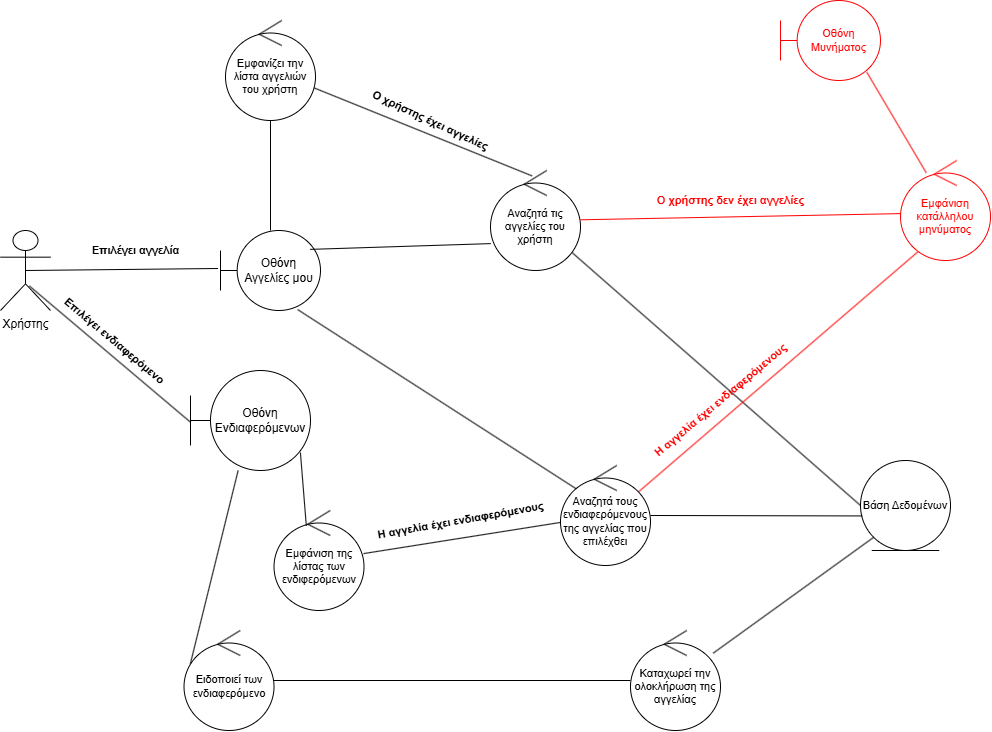

The diagram above was exported from draw.io. Its source (the exported page's mxGraphModel, read from the mxfile embedded in the PNG):
<mxGraphModel dx="2318" dy="1922" grid="1" gridSize="10" guides="1" tooltips="1" connect="1" arrows="1" fold="1" page="1" pageScale="1" pageWidth="827" pageHeight="1169" math="0" shadow="0">
  <root>
    <mxCell id="0" />
    <mxCell id="1" parent="0" />
    <mxCell id="GffI70yT_Q570ghae7ZA-1" value="Χρήστης" style="shape=umlActor;verticalLabelPosition=bottom;verticalAlign=top;html=1;align=center;" parent="1" vertex="1">
      <mxGeometry x="-810" y="120" width="50" height="80" as="geometry" />
    </mxCell>
    <mxCell id="GffI70yT_Q570ghae7ZA-22" style="edgeStyle=none;shape=connector;rounded=0;orthogonalLoop=1;jettySize=auto;html=1;strokeColor=default;align=center;verticalAlign=middle;fontFamily=Helvetica;fontSize=11;fontColor=default;labelBackgroundColor=default;startFill=0;endArrow=none;" parent="1" source="GffI70yT_Q570ghae7ZA-3" target="GffI70yT_Q570ghae7ZA-17" edge="1">
      <mxGeometry relative="1" as="geometry" />
    </mxCell>
    <mxCell id="GffI70yT_Q570ghae7ZA-3" value="Οθόνη Αγγελίες μου" style="shape=umlBoundary;whiteSpace=wrap;html=1;" parent="1" vertex="1">
      <mxGeometry x="-590" y="120" width="100" height="80" as="geometry" />
    </mxCell>
    <mxCell id="GffI70yT_Q570ghae7ZA-6" style="shape=connector;rounded=0;orthogonalLoop=1;jettySize=auto;html=1;exitX=0.5;exitY=0.5;exitDx=0;exitDy=0;exitPerimeter=0;entryX=-0.025;entryY=0.475;entryDx=0;entryDy=0;entryPerimeter=0;strokeColor=default;align=center;verticalAlign=middle;fontFamily=Helvetica;fontSize=11;fontColor=default;labelBackgroundColor=default;startFill=0;endArrow=none;" parent="1" source="GffI70yT_Q570ghae7ZA-1" target="GffI70yT_Q570ghae7ZA-3" edge="1">
      <mxGeometry relative="1" as="geometry" />
    </mxCell>
    <mxCell id="GffI70yT_Q570ghae7ZA-8" value="Επιλέγει αγγελία" style="text;align=center;fontStyle=1;verticalAlign=middle;spacingLeft=3;spacingRight=3;strokeColor=none;rotatable=0;points=[[0,0.5],[1,0.5]];portConstraint=eastwest;html=1;fontFamily=Helvetica;fontSize=11;fontColor=default;labelBackgroundColor=none;" parent="1" vertex="1">
      <mxGeometry x="-730" y="130" width="110" height="20" as="geometry" />
    </mxCell>
    <mxCell id="GffI70yT_Q570ghae7ZA-14" style="edgeStyle=none;shape=connector;rounded=0;orthogonalLoop=1;jettySize=auto;html=1;entryX=0;entryY=0.5;entryDx=0;entryDy=0;strokeColor=default;align=center;verticalAlign=middle;fontFamily=Helvetica;fontSize=11;fontColor=default;labelBackgroundColor=default;startFill=0;endArrow=none;" parent="1" source="GffI70yT_Q570ghae7ZA-11" target="GffI70yT_Q570ghae7ZA-13" edge="1">
      <mxGeometry relative="1" as="geometry" />
    </mxCell>
    <mxCell id="GffI70yT_Q570ghae7ZA-23" style="edgeStyle=none;shape=connector;rounded=0;orthogonalLoop=1;jettySize=auto;html=1;strokeColor=default;align=center;verticalAlign=middle;fontFamily=Helvetica;fontSize=11;fontColor=default;labelBackgroundColor=default;startFill=0;endArrow=none;exitX=0.462;exitY=0.054;exitDx=0;exitDy=0;exitPerimeter=0;" parent="1" source="GffI70yT_Q570ghae7ZA-11" target="GffI70yT_Q570ghae7ZA-17" edge="1">
      <mxGeometry relative="1" as="geometry" />
    </mxCell>
    <mxCell id="GffI70yT_Q570ghae7ZA-11" value="Αναζητά τις αγγελίες του χρήστη" style="ellipse;shape=umlControl;whiteSpace=wrap;html=1;fontFamily=Helvetica;fontSize=11;fontColor=default;labelBackgroundColor=none;" parent="1" vertex="1">
      <mxGeometry x="-320" y="60" width="90" height="100" as="geometry" />
    </mxCell>
    <mxCell id="GffI70yT_Q570ghae7ZA-13" value="Βάση Δεδομένων" style="ellipse;shape=umlEntity;whiteSpace=wrap;html=1;fontFamily=Helvetica;fontSize=11;fontColor=default;labelBackgroundColor=none;" parent="1" vertex="1">
      <mxGeometry x="50" y="350" width="90" height="90" as="geometry" />
    </mxCell>
    <mxCell id="GffI70yT_Q570ghae7ZA-17" value="Εμφανίζει την λίστα αγγελιών του χρήστη" style="ellipse;shape=umlControl;whiteSpace=wrap;html=1;fontFamily=Helvetica;fontSize=11;fontColor=default;labelBackgroundColor=none;" parent="1" vertex="1">
      <mxGeometry x="-585" y="-90" width="90" height="100" as="geometry" />
    </mxCell>
    <mxCell id="GffI70yT_Q570ghae7ZA-32" value="" style="edgeStyle=none;shape=connector;rounded=0;orthogonalLoop=1;jettySize=auto;html=1;strokeColor=default;align=center;verticalAlign=middle;fontFamily=Helvetica;fontSize=11;fontColor=default;labelBackgroundColor=default;startFill=0;endArrow=none;" parent="1" source="GffI70yT_Q570ghae7ZA-26" target="GffI70yT_Q570ghae7ZA-31" edge="1">
      <mxGeometry relative="1" as="geometry" />
    </mxCell>
    <mxCell id="GffI70yT_Q570ghae7ZA-58" value="" style="edgeStyle=none;shape=connector;rounded=0;orthogonalLoop=1;jettySize=auto;html=1;strokeColor=#FF0000;align=center;verticalAlign=middle;fontFamily=Helvetica;fontSize=11;fontColor=light-dark(#FF0000,#FF0000);labelBackgroundColor=default;startFill=0;endArrow=none;exitX=0.825;exitY=0.296;exitDx=0;exitDy=0;exitPerimeter=0;entryX=0.21;entryY=0.9;entryDx=0;entryDy=0;entryPerimeter=0;" parent="1" source="GffI70yT_Q570ghae7ZA-26" target="GffI70yT_Q570ghae7ZA-49" edge="1">
      <mxGeometry relative="1" as="geometry">
        <mxPoint x="-1.0529064046882013" y="239.9214597372238" as="targetPoint" />
      </mxGeometry>
    </mxCell>
    <mxCell id="GffI70yT_Q570ghae7ZA-26" value="Αναζητά τους ενδιαφερόμενους της αγγελίας που επιλέχθει" style="ellipse;shape=umlControl;whiteSpace=wrap;html=1;fontFamily=Helvetica;fontSize=11;fontColor=default;labelBackgroundColor=none;" parent="1" vertex="1">
      <mxGeometry x="-250" y="355" width="90" height="100" as="geometry" />
    </mxCell>
    <mxCell id="GffI70yT_Q570ghae7ZA-30" style="edgeStyle=none;shape=connector;rounded=0;orthogonalLoop=1;jettySize=auto;html=1;entryX=0.019;entryY=0.616;entryDx=0;entryDy=0;entryPerimeter=0;strokeColor=default;align=center;verticalAlign=middle;fontFamily=Helvetica;fontSize=11;fontColor=default;labelBackgroundColor=default;startFill=0;endArrow=none;" parent="1" source="GffI70yT_Q570ghae7ZA-26" target="GffI70yT_Q570ghae7ZA-13" edge="1">
      <mxGeometry relative="1" as="geometry" />
    </mxCell>
    <mxCell id="GffI70yT_Q570ghae7ZA-31" value="Εμφάνιση της λίστας των ενδιφερόμενων" style="ellipse;shape=umlControl;whiteSpace=wrap;html=1;fontFamily=Helvetica;fontSize=11;fontColor=default;labelBackgroundColor=none;" parent="1" vertex="1">
      <mxGeometry x="-536.49" y="400" width="90" height="100" as="geometry" />
    </mxCell>
    <mxCell id="GffI70yT_Q570ghae7ZA-33" value="Οθόνη Ενδιαφερόμενων" style="shape=umlBoundary;whiteSpace=wrap;html=1;" parent="1" vertex="1">
      <mxGeometry x="-620" y="260" width="120" height="100" as="geometry" />
    </mxCell>
    <mxCell id="GffI70yT_Q570ghae7ZA-35" style="edgeStyle=none;shape=connector;rounded=0;orthogonalLoop=1;jettySize=auto;html=1;entryX=-0.001;entryY=0.516;entryDx=0;entryDy=0;entryPerimeter=0;strokeColor=default;align=center;verticalAlign=middle;fontFamily=Helvetica;fontSize=11;fontColor=default;labelBackgroundColor=default;startFill=0;endArrow=none;exitX=0.578;exitY=0.694;exitDx=0;exitDy=0;exitPerimeter=0;movable=0;resizable=0;rotatable=0;deletable=0;editable=0;locked=1;connectable=0;" parent="1" source="GffI70yT_Q570ghae7ZA-1" target="GffI70yT_Q570ghae7ZA-33" edge="1">
      <mxGeometry relative="1" as="geometry" />
    </mxCell>
    <mxCell id="GffI70yT_Q570ghae7ZA-36" style="edgeStyle=none;shape=connector;rounded=0;orthogonalLoop=1;jettySize=auto;html=1;entryX=0.176;entryY=0.234;entryDx=0;entryDy=0;entryPerimeter=0;strokeColor=default;align=center;verticalAlign=middle;fontFamily=Helvetica;fontSize=11;fontColor=default;labelBackgroundColor=default;startFill=0;endArrow=none;exitX=0.771;exitY=0.988;exitDx=0;exitDy=0;exitPerimeter=0;" parent="1" source="GffI70yT_Q570ghae7ZA-3" target="GffI70yT_Q570ghae7ZA-26" edge="1">
      <mxGeometry relative="1" as="geometry" />
    </mxCell>
    <mxCell id="GffI70yT_Q570ghae7ZA-37" value="Επιλέγει ενδιαφερόμενο" style="text;align=center;fontStyle=1;verticalAlign=middle;spacingLeft=3;spacingRight=3;strokeColor=none;rotatable=1;points=[[0,0.5],[1,0.5]];portConstraint=eastwest;html=1;fontFamily=Helvetica;fontSize=11;fontColor=default;labelBackgroundColor=none;movable=1;resizable=1;deletable=1;editable=1;locked=0;connectable=1;rotation=40;" parent="1" vertex="1">
      <mxGeometry x="-766.49" y="220.36" width="140" height="20" as="geometry" />
    </mxCell>
    <mxCell id="GffI70yT_Q570ghae7ZA-39" style="edgeStyle=none;shape=connector;rounded=0;orthogonalLoop=1;jettySize=auto;html=1;entryX=0.916;entryY=0.821;entryDx=0;entryDy=0;entryPerimeter=0;strokeColor=default;align=center;verticalAlign=middle;fontFamily=Helvetica;fontSize=11;fontColor=default;labelBackgroundColor=default;startFill=0;endArrow=none;exitX=0.359;exitY=0.154;exitDx=0;exitDy=0;exitPerimeter=0;" parent="1" source="GffI70yT_Q570ghae7ZA-31" target="GffI70yT_Q570ghae7ZA-33" edge="1">
      <mxGeometry relative="1" as="geometry" />
    </mxCell>
    <mxCell id="GffI70yT_Q570ghae7ZA-44" value="" style="edgeStyle=none;shape=connector;rounded=0;orthogonalLoop=1;jettySize=auto;html=1;strokeColor=default;align=center;verticalAlign=middle;fontFamily=Helvetica;fontSize=11;fontColor=default;labelBackgroundColor=default;startFill=0;endArrow=none;" parent="1" source="GffI70yT_Q570ghae7ZA-41" target="GffI70yT_Q570ghae7ZA-43" edge="1">
      <mxGeometry relative="1" as="geometry" />
    </mxCell>
    <mxCell id="GffI70yT_Q570ghae7ZA-41" value="Ειδοποιεί των ενδιαφερόμενο" style="ellipse;shape=umlControl;whiteSpace=wrap;html=1;fontFamily=Helvetica;fontSize=11;fontColor=default;labelBackgroundColor=none;" parent="1" vertex="1">
      <mxGeometry x="-626.49" y="520" width="90" height="100" as="geometry" />
    </mxCell>
    <mxCell id="GffI70yT_Q570ghae7ZA-42" style="edgeStyle=none;shape=connector;rounded=0;orthogonalLoop=1;jettySize=auto;html=1;entryX=0.071;entryY=0.331;entryDx=0;entryDy=0;entryPerimeter=0;strokeColor=default;align=center;verticalAlign=middle;fontFamily=Helvetica;fontSize=11;fontColor=default;labelBackgroundColor=default;startFill=0;endArrow=none;" parent="1" source="GffI70yT_Q570ghae7ZA-33" target="GffI70yT_Q570ghae7ZA-41" edge="1">
      <mxGeometry relative="1" as="geometry" />
    </mxCell>
    <mxCell id="GffI70yT_Q570ghae7ZA-45" style="edgeStyle=none;shape=connector;rounded=0;orthogonalLoop=1;jettySize=auto;html=1;entryX=0;entryY=1;entryDx=0;entryDy=0;strokeColor=default;align=center;verticalAlign=middle;fontFamily=Helvetica;fontSize=11;fontColor=default;labelBackgroundColor=default;startFill=0;endArrow=none;" parent="1" source="GffI70yT_Q570ghae7ZA-43" target="GffI70yT_Q570ghae7ZA-13" edge="1">
      <mxGeometry relative="1" as="geometry" />
    </mxCell>
    <mxCell id="GffI70yT_Q570ghae7ZA-43" value="Καταχωρεί την ολοκλήρωση της αγγελίας" style="ellipse;shape=umlControl;whiteSpace=wrap;html=1;fontFamily=Helvetica;fontSize=11;fontColor=default;labelBackgroundColor=none;" parent="1" vertex="1">
      <mxGeometry x="-180" y="520" width="90" height="100" as="geometry" />
    </mxCell>
    <mxCell id="GffI70yT_Q570ghae7ZA-48" value="Ο χρήστης έχει αγγελίες" style="text;align=center;fontStyle=1;verticalAlign=middle;spacingLeft=3;spacingRight=3;strokeColor=none;rotatable=1;points=[[0,0.5],[1,0.5]];portConstraint=eastwest;html=1;fontFamily=Helvetica;fontSize=11;fontColor=default;labelBackgroundColor=none;movable=1;resizable=1;deletable=1;editable=1;locked=0;connectable=1;rotation=25;" parent="1" vertex="1">
      <mxGeometry x="-450" width="140" height="20" as="geometry" />
    </mxCell>
    <mxCell id="GffI70yT_Q570ghae7ZA-49" value="Εμφάνιση κατάλληλου μηνύματος" style="ellipse;shape=umlControl;whiteSpace=wrap;html=1;fontFamily=Helvetica;fontSize=11;labelBackgroundColor=none;fontColor=light-dark(#FF0000,#FF0000);fillColor=default;strokeColor=#FF0000;" parent="1" vertex="1">
      <mxGeometry x="90" y="50" width="90" height="100" as="geometry" />
    </mxCell>
    <mxCell id="GffI70yT_Q570ghae7ZA-50" style="edgeStyle=none;shape=connector;rounded=0;orthogonalLoop=1;jettySize=auto;html=1;entryX=0.006;entryY=0.531;entryDx=0;entryDy=0;entryPerimeter=0;align=center;verticalAlign=middle;fontFamily=Helvetica;fontSize=11;fontColor=light-dark(#FF0000,#FF0000);labelBackgroundColor=default;startFill=0;endArrow=none;strokeColor=#FF0000;" parent="1" source="GffI70yT_Q570ghae7ZA-11" target="GffI70yT_Q570ghae7ZA-49" edge="1">
      <mxGeometry relative="1" as="geometry" />
    </mxCell>
    <mxCell id="GffI70yT_Q570ghae7ZA-51" value="Ο χρήστης δεν έχει αγγελίες" style="text;align=center;fontStyle=1;verticalAlign=middle;spacingLeft=3;spacingRight=3;rotatable=1;points=[[0,0.5],[1,0.5]];portConstraint=eastwest;html=1;fontFamily=Helvetica;fontSize=11;labelBackgroundColor=none;movable=1;resizable=1;deletable=1;editable=1;locked=0;connectable=1;rotation=0;fontColor=light-dark(#FF0000,#FF0000);strokeColor=none;" parent="1" vertex="1">
      <mxGeometry x="-150" y="80" width="140" height="20" as="geometry" />
    </mxCell>
    <mxCell id="GffI70yT_Q570ghae7ZA-53" style="edgeStyle=none;shape=connector;rounded=0;orthogonalLoop=1;jettySize=auto;html=1;entryX=0.003;entryY=0.731;entryDx=0;entryDy=0;entryPerimeter=0;strokeColor=default;align=center;verticalAlign=middle;fontFamily=Helvetica;fontSize=11;fontColor=default;labelBackgroundColor=default;startFill=0;endArrow=none;exitX=0.897;exitY=0.236;exitDx=0;exitDy=0;exitPerimeter=0;" parent="1" source="GffI70yT_Q570ghae7ZA-3" target="GffI70yT_Q570ghae7ZA-11" edge="1">
      <mxGeometry relative="1" as="geometry" />
    </mxCell>
    <mxCell id="GffI70yT_Q570ghae7ZA-54" value="Οθόνη Μυνήματος" style="shape=umlBoundary;whiteSpace=wrap;html=1;fontFamily=Helvetica;fontSize=11;fontColor=light-dark(#FF0000,#FF0000);labelBackgroundColor=none;fillColor=default;strokeColor=#FF0000;" parent="1" vertex="1">
      <mxGeometry x="-30" y="-110" width="100" height="80" as="geometry" />
    </mxCell>
    <mxCell id="GffI70yT_Q570ghae7ZA-55" style="edgeStyle=none;shape=connector;rounded=0;orthogonalLoop=1;jettySize=auto;html=1;entryX=0.863;entryY=0.896;entryDx=0;entryDy=0;entryPerimeter=0;strokeColor=#FF0000;align=center;verticalAlign=middle;fontFamily=Helvetica;fontSize=11;fontColor=light-dark(#FF0000,#FF0000);labelBackgroundColor=default;startFill=0;endArrow=none;exitX=0.286;exitY=0.123;exitDx=0;exitDy=0;exitPerimeter=0;" parent="1" source="GffI70yT_Q570ghae7ZA-49" target="GffI70yT_Q570ghae7ZA-54" edge="1">
      <mxGeometry relative="1" as="geometry" />
    </mxCell>
    <mxCell id="GffI70yT_Q570ghae7ZA-56" value="Η αγγελία έχει ενδιαφερόμενους" style="text;align=center;fontStyle=1;verticalAlign=middle;spacingLeft=3;spacingRight=3;rotatable=1;points=[[0,0.5],[1,0.5]];portConstraint=eastwest;html=1;fontFamily=Helvetica;fontSize=11;labelBackgroundColor=none;movable=1;resizable=1;deletable=1;editable=1;locked=0;connectable=1;rotation=-10;fontColor=default;" parent="1" vertex="1">
      <mxGeometry x="-440" y="400" width="180" height="20" as="geometry" />
    </mxCell>
    <mxCell id="GffI70yT_Q570ghae7ZA-59" value="Η αγγελία έχει ενδιαφερόμενους" style="text;align=center;fontStyle=1;verticalAlign=middle;spacingLeft=3;spacingRight=3;rotatable=1;points=[[0,0.5],[1,0.5]];portConstraint=eastwest;html=1;fontFamily=Helvetica;fontSize=11;labelBackgroundColor=none;movable=1;resizable=1;deletable=1;editable=1;locked=0;connectable=1;rotation=-40;fontColor=light-dark(#FF0000,#FF0000);strokeColor=none;" parent="1" vertex="1">
      <mxGeometry x="-180" y="280" width="180" height="20" as="geometry" />
    </mxCell>
  </root>
</mxGraphModel>